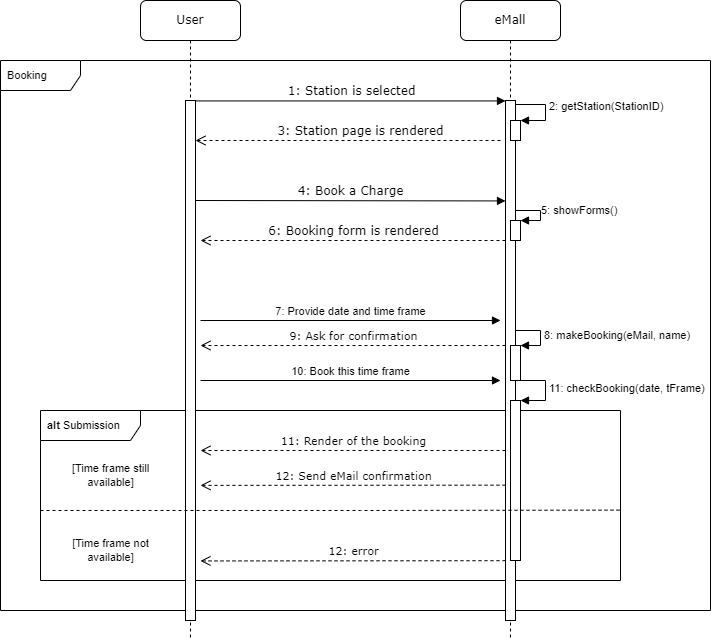

The diagram above was exported from draw.io. Its source (the exported page's mxGraphModel, read from the mxfile embedded in the PNG):
<mxGraphModel dx="2253" dy="534" grid="1" gridSize="10" guides="1" tooltips="1" connect="1" arrows="1" fold="1" page="1" pageScale="1" pageWidth="1100" pageHeight="850" background="none" math="0" shadow="0">
  <root>
    <mxCell id="0" />
    <mxCell id="1" parent="0" />
    <mxCell id="w9raWGqXVh1T5k1toYpM-22" value="Booking" style="shape=umlFrame;whiteSpace=wrap;html=1;width=80;height=30;boundedLbl=1;verticalAlign=middle;align=left;spacingLeft=5;fontSize=11;" vertex="1" parent="1">
      <mxGeometry x="-40" y="140" width="710" height="550" as="geometry" />
    </mxCell>
    <mxCell id="w9raWGqXVh1T5k1toYpM-39" value="&lt;b&gt;alt &lt;/b&gt;Submission" style="shape=umlFrame;whiteSpace=wrap;html=1;width=100;height=30;boundedLbl=1;verticalAlign=middle;align=left;spacingLeft=5;fontSize=11;" vertex="1" parent="1">
      <mxGeometry y="490" width="580" height="170" as="geometry" />
    </mxCell>
    <mxCell id="7baba1c4bc27f4b0-2" value="eMall" style="shape=umlLifeline;perimeter=lifelinePerimeter;whiteSpace=wrap;html=1;container=1;collapsible=0;recursiveResize=0;outlineConnect=0;rounded=1;shadow=0;comic=0;labelBackgroundColor=none;strokeWidth=1;fontFamily=Verdana;fontSize=12;align=center;" parent="1" vertex="1">
      <mxGeometry x="420" y="80" width="100" height="640" as="geometry" />
    </mxCell>
    <mxCell id="7baba1c4bc27f4b0-10" value="" style="html=1;points=[];perimeter=orthogonalPerimeter;rounded=0;shadow=0;comic=0;labelBackgroundColor=none;strokeWidth=1;fontFamily=Verdana;fontSize=12;align=center;" parent="7baba1c4bc27f4b0-2" vertex="1">
      <mxGeometry x="45" y="100" width="10" height="520" as="geometry" />
    </mxCell>
    <mxCell id="w9raWGqXVh1T5k1toYpM-6" value="" style="html=1;points=[];perimeter=orthogonalPerimeter;" vertex="1" parent="7baba1c4bc27f4b0-2">
      <mxGeometry x="50" y="220" width="10" height="20" as="geometry" />
    </mxCell>
    <mxCell id="w9raWGqXVh1T5k1toYpM-7" value="5: showForms()" style="edgeStyle=orthogonalEdgeStyle;html=1;align=left;spacingLeft=2;endArrow=block;rounded=0;entryX=1;entryY=0;" edge="1" target="w9raWGqXVh1T5k1toYpM-6" parent="7baba1c4bc27f4b0-2">
      <mxGeometry relative="1" as="geometry">
        <mxPoint x="55" y="220" as="sourcePoint" />
        <Array as="points">
          <mxPoint x="55" y="210" />
          <mxPoint x="80" y="210" />
          <mxPoint x="80" y="220" />
        </Array>
      </mxGeometry>
    </mxCell>
    <mxCell id="w9raWGqXVh1T5k1toYpM-11" value="" style="html=1;points=[];perimeter=orthogonalPerimeter;" vertex="1" parent="7baba1c4bc27f4b0-2">
      <mxGeometry x="50" y="120" width="10" height="20" as="geometry" />
    </mxCell>
    <mxCell id="w9raWGqXVh1T5k1toYpM-12" value="2: getStation(StationID)" style="edgeStyle=orthogonalEdgeStyle;html=1;align=left;spacingLeft=2;endArrow=block;rounded=0;entryX=1;entryY=0;exitX=1;exitY=0.021;exitDx=0;exitDy=0;exitPerimeter=0;" edge="1" target="w9raWGqXVh1T5k1toYpM-11" parent="7baba1c4bc27f4b0-2" source="7baba1c4bc27f4b0-10">
      <mxGeometry relative="1" as="geometry">
        <mxPoint x="55" y="100" as="sourcePoint" />
        <Array as="points">
          <mxPoint x="85" y="104" />
          <mxPoint x="85" y="120" />
        </Array>
      </mxGeometry>
    </mxCell>
    <mxCell id="w9raWGqXVh1T5k1toYpM-17" value="" style="html=1;points=[];perimeter=orthogonalPerimeter;" vertex="1" parent="7baba1c4bc27f4b0-2">
      <mxGeometry x="50" y="345" width="10" height="35" as="geometry" />
    </mxCell>
    <mxCell id="w9raWGqXVh1T5k1toYpM-18" value="8: makeBooking(eMail, name)" style="edgeStyle=orthogonalEdgeStyle;html=1;align=left;spacingLeft=2;endArrow=block;rounded=0;entryX=1;entryY=0;" edge="1" target="w9raWGqXVh1T5k1toYpM-17" parent="7baba1c4bc27f4b0-2">
      <mxGeometry relative="1" as="geometry">
        <mxPoint x="55" y="330" as="sourcePoint" />
        <Array as="points">
          <mxPoint x="80" y="330" />
          <mxPoint x="80" y="345" />
        </Array>
      </mxGeometry>
    </mxCell>
    <mxCell id="w9raWGqXVh1T5k1toYpM-41" value="" style="html=1;points=[];perimeter=orthogonalPerimeter;fontSize=11;" vertex="1" parent="7baba1c4bc27f4b0-2">
      <mxGeometry x="50" y="400" width="10" height="160" as="geometry" />
    </mxCell>
    <mxCell id="w9raWGqXVh1T5k1toYpM-42" value="11: checkBooking(date, tFrame)" style="edgeStyle=orthogonalEdgeStyle;html=1;align=left;spacingLeft=2;endArrow=block;rounded=0;entryX=1;entryY=0;fontSize=11;" edge="1" target="w9raWGqXVh1T5k1toYpM-41" parent="7baba1c4bc27f4b0-2">
      <mxGeometry relative="1" as="geometry">
        <mxPoint x="55" y="380" as="sourcePoint" />
        <Array as="points">
          <mxPoint x="85" y="380" />
        </Array>
      </mxGeometry>
    </mxCell>
    <mxCell id="7baba1c4bc27f4b0-8" value="User" style="shape=umlLifeline;perimeter=lifelinePerimeter;whiteSpace=wrap;html=1;container=1;collapsible=0;recursiveResize=0;outlineConnect=0;rounded=1;shadow=0;comic=0;labelBackgroundColor=none;strokeWidth=1;fontFamily=Verdana;fontSize=12;align=center;" parent="1" vertex="1">
      <mxGeometry x="100" y="80" width="100" height="640" as="geometry" />
    </mxCell>
    <mxCell id="7baba1c4bc27f4b0-9" value="" style="html=1;points=[];perimeter=orthogonalPerimeter;rounded=0;shadow=0;comic=0;labelBackgroundColor=none;strokeWidth=1;fontFamily=Verdana;fontSize=12;align=center;" parent="7baba1c4bc27f4b0-8" vertex="1">
      <mxGeometry x="45" y="100" width="10" height="520" as="geometry" />
    </mxCell>
    <mxCell id="7baba1c4bc27f4b0-30" value="3: Station page is rendered" style="html=1;verticalAlign=bottom;endArrow=open;dashed=1;endSize=8;labelBackgroundColor=none;fontFamily=Verdana;fontSize=12;edgeStyle=elbowEdgeStyle;elbow=vertical;" parent="1" target="7baba1c4bc27f4b0-9" edge="1">
      <mxGeometry x="-0.082" relative="1" as="geometry">
        <mxPoint x="800" y="626" as="targetPoint" />
        <Array as="points">
          <mxPoint x="430" y="220" />
          <mxPoint x="430" y="210" />
          <mxPoint x="410" y="240" />
          <mxPoint x="308" y="220" />
        </Array>
        <mxPoint x="460" y="220" as="sourcePoint" />
        <mxPoint as="offset" />
      </mxGeometry>
    </mxCell>
    <mxCell id="7baba1c4bc27f4b0-11" value="1: Station is selected" style="html=1;verticalAlign=bottom;endArrow=block;entryX=0;entryY=0;labelBackgroundColor=none;fontFamily=Verdana;fontSize=12;edgeStyle=elbowEdgeStyle;elbow=vertical;" parent="1" source="7baba1c4bc27f4b0-9" target="7baba1c4bc27f4b0-10" edge="1">
      <mxGeometry relative="1" as="geometry">
        <mxPoint x="220" y="190" as="sourcePoint" />
      </mxGeometry>
    </mxCell>
    <mxCell id="w9raWGqXVh1T5k1toYpM-1" value="4: Book a Charge" style="html=1;verticalAlign=bottom;endArrow=block;entryX=0;entryY=0;labelBackgroundColor=none;fontFamily=Verdana;fontSize=12;edgeStyle=elbowEdgeStyle;elbow=vertical;" edge="1" parent="1">
      <mxGeometry relative="1" as="geometry">
        <mxPoint x="155" y="280" as="sourcePoint" />
        <mxPoint x="465" y="280" as="targetPoint" />
      </mxGeometry>
    </mxCell>
    <mxCell id="w9raWGqXVh1T5k1toYpM-2" value="6: Booking form is rendered" style="html=1;verticalAlign=bottom;endArrow=open;dashed=1;endSize=8;labelBackgroundColor=none;fontFamily=Verdana;fontSize=12;edgeStyle=elbowEdgeStyle;elbow=vertical;" edge="1" parent="1">
      <mxGeometry relative="1" as="geometry">
        <mxPoint x="160" y="320" as="targetPoint" />
        <Array as="points">
          <mxPoint x="313" y="320" />
        </Array>
        <mxPoint x="465" y="320" as="sourcePoint" />
      </mxGeometry>
    </mxCell>
    <mxCell id="w9raWGqXVh1T5k1toYpM-14" value="7: Provide date and time frame" style="html=1;verticalAlign=bottom;endArrow=block;rounded=0;" edge="1" parent="1">
      <mxGeometry width="80" relative="1" as="geometry">
        <mxPoint x="160" y="400" as="sourcePoint" />
        <mxPoint x="460" y="400" as="targetPoint" />
      </mxGeometry>
    </mxCell>
    <mxCell id="w9raWGqXVh1T5k1toYpM-20" value="&lt;font style=&quot;font-size: 11px;&quot;&gt;9: Ask for confirmation&lt;/font&gt;" style="html=1;verticalAlign=bottom;endArrow=open;dashed=1;endSize=8;labelBackgroundColor=none;fontFamily=Verdana;fontSize=12;edgeStyle=elbowEdgeStyle;elbow=vertical;" edge="1" parent="1">
      <mxGeometry relative="1" as="geometry">
        <mxPoint x="160" y="425" as="targetPoint" />
        <Array as="points">
          <mxPoint x="313" y="425" />
        </Array>
        <mxPoint x="465" y="425" as="sourcePoint" />
      </mxGeometry>
    </mxCell>
    <mxCell id="w9raWGqXVh1T5k1toYpM-21" value="10: Book this time frame" style="html=1;verticalAlign=bottom;endArrow=block;rounded=0;" edge="1" parent="1">
      <mxGeometry width="80" relative="1" as="geometry">
        <mxPoint x="160" y="460" as="sourcePoint" />
        <mxPoint x="460" y="460" as="targetPoint" />
      </mxGeometry>
    </mxCell>
    <mxCell id="w9raWGqXVh1T5k1toYpM-29" value="&lt;font style=&quot;font-size: 11px;&quot;&gt;11: Render of the booking&lt;br&gt;&lt;/font&gt;" style="html=1;verticalAlign=bottom;endArrow=open;dashed=1;endSize=8;labelBackgroundColor=none;fontFamily=Verdana;fontSize=12;edgeStyle=elbowEdgeStyle;elbow=vertical;" edge="1" parent="1">
      <mxGeometry relative="1" as="geometry">
        <mxPoint x="160" y="530" as="targetPoint" />
        <Array as="points">
          <mxPoint x="313" y="530" />
        </Array>
        <mxPoint x="465" y="530" as="sourcePoint" />
      </mxGeometry>
    </mxCell>
    <mxCell id="w9raWGqXVh1T5k1toYpM-34" value="" style="endArrow=none;dashed=1;html=1;rounded=0;fontSize=11;entryX=1;entryY=0.586;entryDx=0;entryDy=0;entryPerimeter=0;" edge="1" parent="1" target="w9raWGqXVh1T5k1toYpM-39">
      <mxGeometry width="50" height="50" relative="1" as="geometry">
        <mxPoint y="590" as="sourcePoint" />
        <mxPoint x="570" y="590" as="targetPoint" />
        <Array as="points">
          <mxPoint x="320" y="590" />
        </Array>
      </mxGeometry>
    </mxCell>
    <mxCell id="w9raWGqXVh1T5k1toYpM-36" value="[Time frame still &lt;br&gt;available]" style="text;html=1;align=center;verticalAlign=middle;resizable=0;points=[];autosize=1;strokeColor=none;fillColor=none;fontSize=11;" vertex="1" parent="1">
      <mxGeometry x="20" y="535" width="100" height="40" as="geometry" />
    </mxCell>
    <mxCell id="w9raWGqXVh1T5k1toYpM-31" value="&lt;font style=&quot;font-size: 11px;&quot;&gt;12: Send eMail confirmation&lt;br&gt;&lt;/font&gt;" style="html=1;verticalAlign=bottom;endArrow=open;dashed=1;endSize=8;labelBackgroundColor=none;fontFamily=Verdana;fontSize=12;edgeStyle=elbowEdgeStyle;elbow=vertical;" edge="1" parent="1">
      <mxGeometry relative="1" as="geometry">
        <mxPoint x="160" y="564.68" as="targetPoint" />
        <Array as="points" />
        <mxPoint x="465" y="564.68" as="sourcePoint" />
      </mxGeometry>
    </mxCell>
    <mxCell id="w9raWGqXVh1T5k1toYpM-37" value="[Time frame not&lt;br&gt;available]" style="text;html=1;align=center;verticalAlign=middle;resizable=0;points=[];autosize=1;strokeColor=none;fillColor=none;fontSize=11;" vertex="1" parent="1">
      <mxGeometry x="20" y="610" width="100" height="40" as="geometry" />
    </mxCell>
    <mxCell id="w9raWGqXVh1T5k1toYpM-38" value="&lt;font style=&quot;font-size: 11px;&quot;&gt;12: error&lt;br&gt;&lt;/font&gt;" style="html=1;verticalAlign=bottom;endArrow=open;dashed=1;endSize=8;labelBackgroundColor=none;fontFamily=Verdana;fontSize=12;edgeStyle=elbowEdgeStyle;elbow=vertical;" edge="1" parent="1">
      <mxGeometry relative="1" as="geometry">
        <mxPoint x="160" y="640.1800000000001" as="targetPoint" />
        <Array as="points" />
        <mxPoint x="465" y="640.1800000000001" as="sourcePoint" />
      </mxGeometry>
    </mxCell>
  </root>
</mxGraphModel>